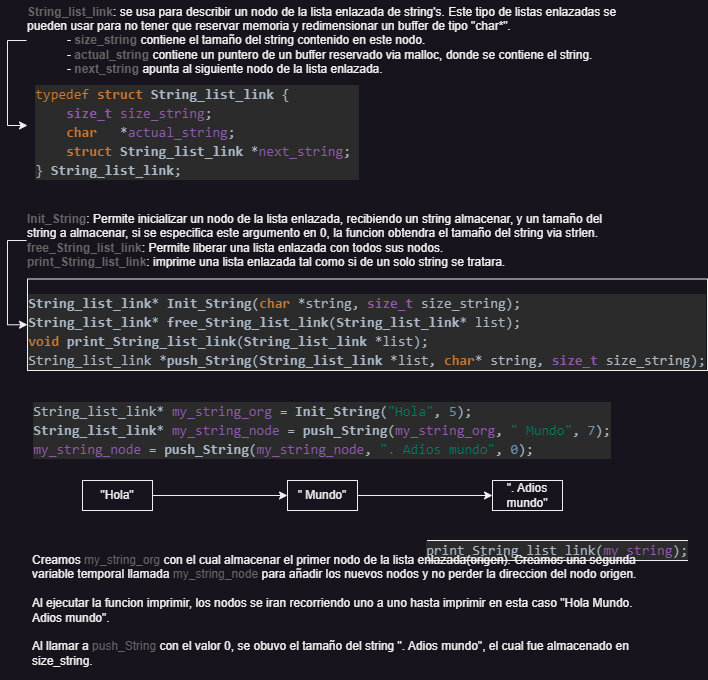

The diagram above was exported from draw.io. Its source (the exported page's mxGraphModel, read from the mxfile embedded in the PNG):
<mxGraphModel dx="1434" dy="854" grid="1" gridSize="10" guides="1" tooltips="1" connect="1" arrows="1" fold="1" page="1" pageScale="1" pageWidth="827" pageHeight="1169" math="0" shadow="0">
  <root>
    <mxCell id="0" />
    <mxCell id="1" parent="0" />
    <mxCell id="R_SnWVO7G0fSSm7ix5lf-1" value="&lt;br&gt;&lt;div style=&quot;color: rgb(169, 183, 198); background-color: rgb(43, 43, 43); font-family: Consolas, &amp;quot;Courier New&amp;quot;, monospace; font-weight: normal; font-size: 14px; line-height: 19px;&quot;&gt;&lt;div style=&quot;text-align: left;&quot;&gt;&lt;span style=&quot;color: #cc7832;&quot;&gt;typedef&lt;/span&gt;&lt;span style=&quot;color: #a9b7c6;&quot;&gt; &lt;/span&gt;&lt;span style=&quot;color: #cc7832;font-weight: bold;&quot;&gt;struct&lt;/span&gt;&lt;span style=&quot;color: #a9b7c6;&quot;&gt; &lt;/span&gt;&lt;span style=&quot;color: #a9b7c6;font-weight: bold;&quot;&gt;String_list_link&lt;/span&gt;&lt;span style=&quot;color: #a9b7c6;&quot;&gt; {&lt;/span&gt;&lt;/div&gt;&lt;div style=&quot;text-align: left;&quot;&gt;&lt;span style=&quot;color: #a9b7c6;&quot;&gt;&amp;nbsp; &amp;nbsp; &lt;/span&gt;&lt;span style=&quot;color: #8f5aac;font-weight: bold;&quot;&gt;size_t&lt;/span&gt;&lt;span style=&quot;color: #a9b7c6;&quot;&gt; &lt;/span&gt;&lt;span style=&quot;color: #8f5aac;&quot;&gt;size_string&lt;/span&gt;&lt;span style=&quot;color: #a9b7c6;&quot;&gt;;&lt;/span&gt;&lt;span style=&quot;color: #808080;&quot;&gt;&amp;nbsp; &amp;nbsp; &amp;nbsp; &amp;nbsp; &amp;nbsp; &amp;nbsp; &amp;nbsp; &amp;nbsp; &amp;nbsp; &amp;nbsp;&lt;/span&gt;&lt;/div&gt;&lt;div style=&quot;text-align: left;&quot;&gt;&lt;span style=&quot;color: #a9b7c6;&quot;&gt;&amp;nbsp; &amp;nbsp; &lt;/span&gt;&lt;span style=&quot;color: #cc7832;font-weight: bold;&quot;&gt;char&lt;/span&gt;&lt;span style=&quot;color: #a9b7c6;&quot;&gt; &amp;nbsp; *&lt;/span&gt;&lt;span style=&quot;color: #8f5aac;&quot;&gt;actual_string&lt;/span&gt;&lt;span style=&quot;color: #a9b7c6;&quot;&gt;;&lt;/span&gt;&lt;span style=&quot;color: #808080;&quot;&gt;&amp;nbsp; &amp;nbsp; &amp;nbsp; &amp;nbsp; &amp;nbsp; &amp;nbsp; &amp;nbsp; &amp;nbsp;&amp;nbsp;&lt;/span&gt;&lt;/div&gt;&lt;div style=&quot;text-align: left;&quot;&gt;&lt;span style=&quot;color: #a9b7c6;&quot;&gt;&amp;nbsp; &amp;nbsp; &lt;/span&gt;&lt;span style=&quot;color: #cc7832;font-weight: bold;&quot;&gt;struct&lt;/span&gt;&lt;span style=&quot;color: #a9b7c6;&quot;&gt; &lt;/span&gt;&lt;span style=&quot;color: #a9b7c6;font-weight: bold;&quot;&gt;String_list_link&lt;/span&gt;&lt;span style=&quot;color: #a9b7c6;&quot;&gt; *&lt;/span&gt;&lt;span style=&quot;color: #8f5aac;&quot;&gt;next_string&lt;/span&gt;&lt;span style=&quot;color: #a9b7c6;&quot;&gt;;&lt;/span&gt;&lt;span style=&quot;color: #808080;&quot;&gt;&amp;nbsp;&lt;/span&gt;&lt;/div&gt;&lt;div style=&quot;text-align: left;&quot;&gt;&lt;span style=&quot;color: #a9b7c6;&quot;&gt;} &lt;/span&gt;&lt;span style=&quot;color: #a9b7c6;font-weight: bold;&quot;&gt;String_list_link&lt;/span&gt;&lt;span style=&quot;color: #a9b7c6;&quot;&gt;;&lt;/span&gt;&lt;/div&gt;&lt;/div&gt;" style="text;html=1;strokeColor=none;fillColor=none;align=center;verticalAlign=middle;whiteSpace=wrap;rounded=0;" vertex="1" parent="1">
      <mxGeometry x="120" y="200" width="340" height="90" as="geometry" />
    </mxCell>
    <mxCell id="R_SnWVO7G0fSSm7ix5lf-8" style="edgeStyle=orthogonalEdgeStyle;rounded=0;orthogonalLoop=1;jettySize=auto;html=1;exitX=0;exitY=0.5;exitDx=0;exitDy=0;entryX=0;entryY=0.5;entryDx=0;entryDy=0;" edge="1" parent="1" source="R_SnWVO7G0fSSm7ix5lf-3" target="R_SnWVO7G0fSSm7ix5lf-1">
      <mxGeometry relative="1" as="geometry" />
    </mxCell>
    <mxCell id="R_SnWVO7G0fSSm7ix5lf-3" value="&lt;b&gt;&lt;font color=&quot;#666666&quot;&gt;String_list_link&lt;/font&gt;&lt;/b&gt;: se usa para describir un nodo de la lista enlazada de string's. Este tipo de listas enlazadas se pueden usar para no tener que reservar memoria y redimensionar un buffer de tipo &quot;char*&quot;.&amp;nbsp;&lt;br&gt;&lt;blockquote style=&quot;margin: 0 0 0 40px; border: none; padding: 0px;&quot;&gt;- &lt;b&gt;&lt;font color=&quot;#666666&quot;&gt;size_string&lt;/font&gt;&lt;/b&gt; contiene el tamaño del string contenido en este nodo.&lt;br&gt;- &lt;b&gt;&lt;font color=&quot;#666666&quot;&gt;actual_string &lt;/font&gt;&lt;/b&gt;contiene un puntero de un buffer reservado via malloc, donde se contiene el string.&lt;br&gt;- &lt;b&gt;&lt;font color=&quot;#666666&quot;&gt;next_string&lt;/font&gt; &lt;/b&gt;apunta al siguiente nodo de la lista enlazada.&lt;/blockquote&gt;" style="text;html=1;spacing=0;spacingTop=0;whiteSpace=wrap;overflow=hidden;rounded=0;verticalAlign=middle;horizontal=1;perimeterSpacing=1;strokeWidth=5;" vertex="1" parent="1">
      <mxGeometry x="120" y="120" width="600" height="80" as="geometry" />
    </mxCell>
    <mxCell id="R_SnWVO7G0fSSm7ix5lf-6" value="" style="group" vertex="1" connectable="0" parent="1">
      <mxGeometry x="120" y="430" width="500" height="90" as="geometry" />
    </mxCell>
    <mxCell id="R_SnWVO7G0fSSm7ix5lf-5" value="&lt;font color=&quot;#ff6666&quot;&gt;Funciones&lt;/font&gt;" style="text;html=1;strokeColor=none;fillColor=none;align=center;verticalAlign=middle;whiteSpace=wrap;rounded=0;" vertex="1" parent="R_SnWVO7G0fSSm7ix5lf-6">
      <mxGeometry x="220" width="60" height="27" as="geometry" />
    </mxCell>
    <mxCell id="R_SnWVO7G0fSSm7ix5lf-9" style="edgeStyle=orthogonalEdgeStyle;rounded=0;orthogonalLoop=1;jettySize=auto;html=1;exitX=0;exitY=0.5;exitDx=0;exitDy=0;entryX=0;entryY=0.5;entryDx=0;entryDy=0;" edge="1" parent="1" source="R_SnWVO7G0fSSm7ix5lf-7" target="R_SnWVO7G0fSSm7ix5lf-4">
      <mxGeometry relative="1" as="geometry" />
    </mxCell>
    <mxCell id="R_SnWVO7G0fSSm7ix5lf-7" value="&lt;b&gt;&lt;font color=&quot;#666666&quot;&gt;Init_String&lt;/font&gt;&lt;/b&gt;: Permite inicializar un nodo de la lista enlazada, recibiendo un string almacenar, y un tamaño del string a almacenar, si se especifica este argumento en 0, la funcion obtendra el tamaño del string via strlen.&lt;br&gt;&lt;b&gt;&lt;font color=&quot;#666666&quot;&gt;free_String_list_link&lt;/font&gt;&lt;/b&gt;: Permite liberar una lista enlazada con todos sus nodos.&lt;br&gt;&lt;b&gt;&lt;font color=&quot;#666666&quot;&gt;print_String_list_link&lt;/font&gt;&lt;/b&gt;:&amp;nbsp;imprime una lista enlazada tal como si de un solo string se tratara." style="text;html=1;spacing=0;spacingTop=0;whiteSpace=wrap;overflow=hidden;rounded=0;verticalAlign=middle;horizontal=1;perimeterSpacing=1;strokeWidth=5;" vertex="1" parent="1">
      <mxGeometry x="120" y="320" width="600" height="80" as="geometry" />
    </mxCell>
    <mxCell id="R_SnWVO7G0fSSm7ix5lf-4" value="&lt;div style=&quot;text-align: left;&quot;&gt;&lt;br&gt;&lt;/div&gt;&lt;div style=&quot;color: rgb(169, 183, 198); background-color: rgb(43, 43, 43); font-family: Consolas, &amp;quot;Courier New&amp;quot;, monospace; font-weight: normal; font-size: 14px; line-height: 19px;&quot;&gt;&lt;div style=&quot;text-align: left;&quot;&gt;&lt;span style=&quot;color: #a9b7c6;font-weight: bold;&quot;&gt;String_list_link&lt;/span&gt;&lt;span style=&quot;color: #a9b7c6;&quot;&gt;* &lt;/span&gt;&lt;span style=&quot;color: #a9b7c6;font-weight: bold;&quot;&gt;Init_String&lt;/span&gt;&lt;span style=&quot;color: #a9b7c6;&quot;&gt;(&lt;/span&gt;&lt;span style=&quot;color: #cc7832;font-weight: bold;&quot;&gt;char&lt;/span&gt;&lt;span style=&quot;color: #a9b7c6;&quot;&gt; *&lt;/span&gt;&lt;span style=&quot;color: #a9b7c6;&quot;&gt;string&lt;/span&gt;&lt;span style=&quot;color: #a9b7c6;&quot;&gt;, &lt;/span&gt;&lt;span style=&quot;color: #8f5aac;font-weight: bold;&quot;&gt;size_t&lt;/span&gt;&lt;span style=&quot;color: #a9b7c6;&quot;&gt; &lt;/span&gt;&lt;span style=&quot;color: #a9b7c6;&quot;&gt;size_string&lt;/span&gt;&lt;span style=&quot;color: #a9b7c6;&quot;&gt;);&lt;/span&gt;&lt;/div&gt;&lt;div style=&quot;text-align: left;&quot;&gt;&lt;span style=&quot;color: #a9b7c6;font-weight: bold;&quot;&gt;String_list_link&lt;/span&gt;&lt;span style=&quot;color: #a9b7c6;&quot;&gt;* &lt;/span&gt;&lt;span style=&quot;color: #a9b7c6;font-weight: bold;&quot;&gt;free_String_list_link&lt;/span&gt;&lt;span style=&quot;color: #a9b7c6;&quot;&gt;(&lt;/span&gt;&lt;span style=&quot;color: #a9b7c6;font-weight: bold;&quot;&gt;String_list_link&lt;/span&gt;&lt;span style=&quot;color: #a9b7c6;&quot;&gt;* &lt;/span&gt;&lt;span style=&quot;color: #a9b7c6;&quot;&gt;list&lt;/span&gt;&lt;span style=&quot;color: #a9b7c6;&quot;&gt;);&lt;/span&gt;&lt;/div&gt;&lt;div style=&quot;text-align: left;&quot;&gt;&lt;span style=&quot;color: rgb(204, 120, 50); font-weight: bold;&quot;&gt;void&lt;/span&gt; &lt;span style=&quot;font-weight: bold;&quot;&gt;print_String_list_link&lt;/span&gt;(&lt;span style=&quot;font-weight: bold;&quot;&gt;String_list_link&lt;/span&gt; *list);&lt;br&gt;&lt;/div&gt;&lt;div style=&quot;text-align: left;&quot;&gt;&lt;div style=&quot;line-height: 19px;&quot;&gt;String_list_link *&lt;span style=&quot;font-weight: bold;&quot;&gt;push_String&lt;/span&gt;(&lt;span style=&quot;font-weight: bold;&quot;&gt;String_list_link&lt;/span&gt; *list, &lt;span style=&quot;color: #cc7832;font-weight: bold;&quot;&gt;char&lt;/span&gt;* string, &lt;span style=&quot;color: #8f5aac;font-weight: bold;&quot;&gt;size_t&lt;/span&gt; size_string);&lt;/div&gt;&lt;/div&gt;&lt;/div&gt;" style="rounded=0;whiteSpace=wrap;html=1;verticalAlign=middle;" vertex="1" parent="1">
      <mxGeometry x="120" y="398.5" width="680" height="91.5" as="geometry" />
    </mxCell>
    <mxCell id="R_SnWVO7G0fSSm7ix5lf-15" value="" style="group" vertex="1" connectable="0" parent="1">
      <mxGeometry x="120" y="520" width="590" height="60" as="geometry" />
    </mxCell>
    <mxCell id="R_SnWVO7G0fSSm7ix5lf-10" value="&lt;div style=&quot;text-align: left;&quot;&gt;&lt;div style=&quot;color: rgb(169, 183, 198); background-color: rgb(43, 43, 43); font-family: Consolas, &amp;quot;Courier New&amp;quot;, monospace; font-size: 14px; line-height: 19px;&quot;&gt;&lt;div style=&quot;line-height: 19px;&quot;&gt;&lt;div&gt;String_list_link* &lt;span style=&quot;color: #8f5aac;&quot;&gt;my_string_org&lt;/span&gt; = &lt;span style=&quot;font-weight: bold;&quot;&gt;Init_String&lt;/span&gt;(&lt;span style=&quot;color: #00795e;&quot;&gt;&quot;Hola&quot;&lt;/span&gt;, &lt;span style=&quot;color: #6897bb;&quot;&gt;5&lt;/span&gt;);&lt;/div&gt;&lt;div&gt;&lt;span style=&quot;font-weight: bold;&quot;&gt;String_list_link&lt;/span&gt;* &lt;span style=&quot;color: #8f5aac;&quot;&gt;my_string_node&lt;/span&gt; = &lt;span style=&quot;font-weight: bold;&quot;&gt;push_String&lt;/span&gt;(&lt;span style=&quot;color: #8f5aac;&quot;&gt;my_string_org&lt;/span&gt;, &lt;span style=&quot;color: #00795e;&quot;&gt;&quot; Mundo&quot;&lt;/span&gt;, &lt;span style=&quot;color: #6897bb;&quot;&gt;7&lt;/span&gt;);&lt;/div&gt;&lt;div&gt;&lt;span style=&quot;color: #8f5aac;&quot;&gt;my_string_node&lt;/span&gt; = &lt;span style=&quot;font-weight: bold;&quot;&gt;push_String&lt;/span&gt;(&lt;span style=&quot;color: #8f5aac;&quot;&gt;my_string_node&lt;/span&gt;, &lt;span style=&quot;color: #00795e;&quot;&gt;&quot;. Adios mundo&quot;&lt;/span&gt;, &lt;span style=&quot;color: #6897bb;&quot;&gt;0&lt;/span&gt;);&lt;/div&gt;&lt;/div&gt;&lt;/div&gt;&lt;/div&gt;" style="text;html=1;strokeColor=none;fillColor=none;align=center;verticalAlign=middle;whiteSpace=wrap;rounded=0;fontStyle=0" vertex="1" parent="R_SnWVO7G0fSSm7ix5lf-15">
      <mxGeometry width="590" height="60" as="geometry" />
    </mxCell>
    <mxCell id="R_SnWVO7G0fSSm7ix5lf-20" style="edgeStyle=orthogonalEdgeStyle;rounded=0;orthogonalLoop=1;jettySize=auto;html=1;exitX=1;exitY=0.5;exitDx=0;exitDy=0;entryX=0;entryY=0.5;entryDx=0;entryDy=0;" edge="1" parent="1" source="R_SnWVO7G0fSSm7ix5lf-16" target="R_SnWVO7G0fSSm7ix5lf-17">
      <mxGeometry relative="1" as="geometry" />
    </mxCell>
    <mxCell id="R_SnWVO7G0fSSm7ix5lf-16" value="&quot;Hola&quot;" style="rounded=0;whiteSpace=wrap;html=1;" vertex="1" parent="1">
      <mxGeometry x="175" y="600" width="70" height="30" as="geometry" />
    </mxCell>
    <mxCell id="R_SnWVO7G0fSSm7ix5lf-21" style="edgeStyle=orthogonalEdgeStyle;rounded=0;orthogonalLoop=1;jettySize=auto;html=1;exitX=1;exitY=0.5;exitDx=0;exitDy=0;entryX=0;entryY=0.5;entryDx=0;entryDy=0;" edge="1" parent="1" source="R_SnWVO7G0fSSm7ix5lf-17" target="R_SnWVO7G0fSSm7ix5lf-18">
      <mxGeometry relative="1" as="geometry" />
    </mxCell>
    <mxCell id="R_SnWVO7G0fSSm7ix5lf-17" value="&quot; Mundo&quot;" style="rounded=0;whiteSpace=wrap;html=1;" vertex="1" parent="1">
      <mxGeometry x="380" y="600" width="70" height="30" as="geometry" />
    </mxCell>
    <mxCell id="R_SnWVO7G0fSSm7ix5lf-18" value="&quot;. Adios mundo&quot;" style="rounded=0;whiteSpace=wrap;html=1;" vertex="1" parent="1">
      <mxGeometry x="585" y="600" width="70" height="30" as="geometry" />
    </mxCell>
    <mxCell id="R_SnWVO7G0fSSm7ix5lf-22" value="&lt;div style=&quot;color: rgb(169, 183, 198); background-color: rgb(43, 43, 43); font-family: Consolas, &amp;quot;Courier New&amp;quot;, monospace; font-size: 14px; line-height: 19px;&quot;&gt;print_String_list_link(&lt;span style=&quot;color: #8f5aac;&quot;&gt;my_string&lt;/span&gt;);&lt;/div&gt;" style="rounded=0;whiteSpace=wrap;html=1;" vertex="1" parent="1">
      <mxGeometry x="520" y="660" width="260" height="20" as="geometry" />
    </mxCell>
    <mxCell id="R_SnWVO7G0fSSm7ix5lf-23" value="Creamos &lt;font color=&quot;#666666&quot;&gt;my_string_org &lt;/font&gt;con el cual almacenar el primer nodo de la lista enlazada(origen). Creamos una segunda variable temporal llamada &lt;font color=&quot;#666666&quot;&gt;my_string_node&lt;/font&gt; para añadir los nuevos nodos y no perder la direccion del nodo origen.&lt;br&gt;&lt;br&gt;Al ejecutar la funcion imprimir, los nodos se iran recorriendo uno a uno hasta imprimir en esta caso &quot;Hola Mundo. Adios mundo&quot;.&lt;br&gt;&lt;br&gt;Al llamar a &lt;font color=&quot;#666666&quot;&gt;push_String&amp;nbsp;&lt;/font&gt;con el valor 0, se obuvo el tamaño del string &quot;. Adios mundo&quot;, el cual fue almacenado en size_string." style="text;html=1;strokeColor=none;fillColor=none;spacing=5;spacingTop=0;whiteSpace=wrap;overflow=hidden;rounded=0;verticalAlign=middle;" vertex="1" parent="1">
      <mxGeometry x="120" y="660" width="635" height="140" as="geometry" />
    </mxCell>
  </root>
</mxGraphModel>